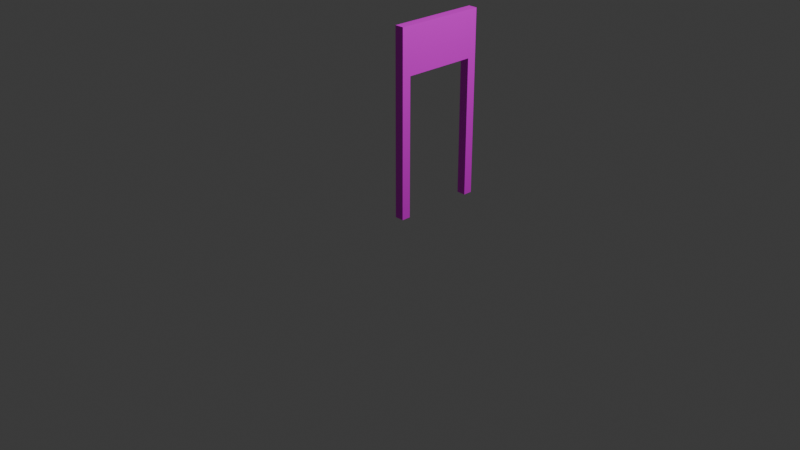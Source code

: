 # Source: door_stright_1x1.blend  (saved by Blender 4.1.24; exported with 4.5.12 LTS)
import bpy
from mathutils import Matrix  # noqa: F401  (used for matrix-valued properties, if any)

bpy.ops.wm.read_factory_settings(use_empty=True)
scene = bpy.context.scene
scene.name = 'Scene'

# ---- collections
col_collection = bpy.data.collections.new('Collection'); scene.collection.children.link(col_collection)

# ---- images (referenced by path relative to the original .blend; pixels are not part of the script)
import os
ASSET_DIR = os.environ.get("B2B_ASSET_DIR", "")  # directory of the original .blend (textures are referenced by path, not embedded)
HERE = os.path.dirname(os.path.abspath(__file__))  # packed textures are extracted next to this script under _unpacked/

def load_image(name, relpath, width, height, colorspace="sRGB"):
    """Load a texture the original file referenced (path relative to the .blend, or extracted next to this script)."""
    p = next((c for c in (os.path.join(HERE, relpath), os.path.join(ASSET_DIR, relpath)) if relpath and os.path.exists(c)), "")
    if p:
        img = bpy.data.images.load(p, check_existing=True)
        img.name = name
    else:  # same state as the original file: an image datablock whose file is absent (Cycles renders it pink)
        img = bpy.data.images.new(name, width, height)
        img.source = "FILE"
        img.filepath = "//" + (relpath or name)
    img.colorspace_settings.name = colorspace
    return img
img_untitled = load_image('Untitled', '', 1024, 1024, 'sRGB')

# ---- materials (node trees are filled in below, after node groups)
mat_material_001 = bpy.data.materials.new('Material.001')
mat_material_001.use_transparent_shadow = False

# ---- material node trees
mat_material_001.use_nodes = True; mat_material_001.node_tree.nodes.clear()
_N = mat_material_001.node_tree.nodes; _L = mat_material_001.node_tree.links
n0 = _N.new('ShaderNodeBsdfPrincipled'); n0.name = 'Principled BSDF'; n0.location = (10, 300)
n1 = _N.new('ShaderNodeOutputMaterial'); n1.name = 'Material Output'; n1.location = (300, 300)
n2 = _N.new('ShaderNodeTexImage'); n2.name = 'Image Texture'; n2.location = (-280, 260)
n2.image = img_untitled
_L.new(n0.outputs[0], n1.inputs[0])
_L.new(n2.outputs[0], n0.inputs[0])
n1.is_active_output = True

# ---- world
world_world = bpy.data.worlds.new('World'); scene.world = world_world
world_world.use_nodes = True; world_world.node_tree.nodes.clear()
_N = world_world.node_tree.nodes; _L = world_world.node_tree.links
n0 = _N.new('ShaderNodeOutputWorld'); n0.name = 'World Output'; n0.location = (300, 300)
n1 = _N.new('ShaderNodeBackground'); n1.name = 'Background'; n1.location = (10, 300)
n1.inputs[0].default_value = (0.05088, 0.05088, 0.05088, 1.0)
_L.new(n1.outputs[0], n0.inputs[0])
n0.is_active_output = True
world_world.color = (0.05088, 0.05088, 0.05088)
world_world.use_sun_shadow = False
world_world.sun_shadow_jitter_overblur = 0.0

# ---- cameras
cam_camera = bpy.data.cameras.new('Camera')
cam_camera.clip_end = 100.0
cam_camera.ortho_scale = 7.314

# ---- lights
light_light = bpy.data.lights.new('Light', 'POINT')
light_light.transmission_factor = 0.0
light_light.energy = 1000.0
light_light.shadow_soft_size = 0.1
light_light.shadow_maximum_resolution = 0.006
light_light.use_absolute_resolution = True

# ---- meshes
me_door_straight_1x1 = bpy.data.meshes.new('door_straight_1x1')
me_door_straight_1x1.from_pydata([(-50.0, 900.0, 0.0), (-50.0, 900.0, 1500.0), (-50.0, 1000.0, 0.0), (-50.0, 1000.0, 2000.0), (-50.0, 0.0, 2000.0), (-50.0, 100.0, 1500.0), (-50.0, 0.0, 0.0), (-50.0, 100.0, 0.0), (50.0, 1000.0, 0.0), (50.0, 900.0, 1500.0), (50.0, 900.0, 0.0), (50.0, 1000.0, 2000.0), (50.0, 0.0, 2000.0), (50.0, 100.0, 1500.0), (50.0, 0.0, 0.0), (50.0, 100.0, 0.0)], [], [(4, 12, 11, 3), (7, 6, 4, 5), (1, 3, 2, 0), (1, 5, 4, 3), (14, 15, 13, 12), (11, 9, 10, 8), (1, 9, 13, 5), (7, 15, 14, 6), (6, 14, 12, 4), (3, 11, 8, 2), (2, 8, 10, 0), (0, 10, 9, 1), (5, 13, 15, 7), (12, 13, 9, 11)])
me_door_straight_1x1.polygons.foreach_set('use_smooth', [True] * 14)
_k = set([(0, 1), (0, 2), (0, 10), (1, 5), (1, 9), (2, 3), (2, 8), (3, 4), (3, 11), (4, 6), (4, 12), (5, 7), (5, 13), (6, 7), (6, 14), (7, 15), (8, 10), (8, 11), (9, 10), (9, 13), (11, 12), (12, 14), (13, 15), (14, 15)])
me_door_straight_1x1.attributes.new('sharp_edge', 'BOOLEAN', 'EDGE').data.foreach_set('value', [ (min(e.vertices), max(e.vertices)) in _k for e in me_door_straight_1x1.edges])
_uv = me_door_straight_1x1.uv_layers.new(name='UVMap')
_uv.uv.foreach_set('vector', [1.0, 1.9, 1.0, 2.0, 2.795e-05, 2.0, 2.795e-05, 1.9, 0.9, 6.709e-05, 1.0, 6.709e-05, 1.0, 2.0, 0.9, 1.5, 0.1001, 1.5, 0.000106, 2.0, 0.000106, 6.72e-05, 0.1001, 6.72e-05, 0.1001, 1.5, 0.9, 1.5, 1.0, 2.0, 0.000106, 2.0, 0.0001058, 4.482e-05, 0.1001, 4.47e-05, 0.1001, 1.5, 0.000106, 2.0, 1.0, 2.0, 0.9, 1.5, 0.9, 4.482e-05, 1.0, 4.482e-05, 0.0, 0.0, 0.0, 0.0, 0.0, 0.0, 0.0, 0.0, 1.0, 9.996e-05, 1.0, 0.1001, 0.9, 0.1001, 0.9, 0.0001, 0.9, 6.703e-05, 1.0, 6.709e-05, 1.0, 2.0, 0.9, 2.0, 0.1001, 2.0, 0.000106, 2.0, 0.000106, 6.72e-05, 0.1001, 6.72e-05, 0.1001, 0.1001, 0.000106, 0.1001, 0.000106, 6.72e-05, 0.1001, 6.717e-05, 2.584e-05, 2.584e-05, 0.1001, 2.584e-05, 0.1001, 1.5, 2.584e-05, 1.5, 1.0, 1.5, 0.9, 1.5, 0.9, 6.709e-05, 1.0, 6.709e-05, 0.000106, 2.0, 0.1001, 1.5, 0.9, 1.5, 1.0, 2.0])
me_door_straight_1x1.materials.append(mat_material_001)
me_door_straight_1x1.update()
me_door_straight_1x1.normals_split_custom_set([tuple(v) for v in zip(*[iter([0.0, 0.0, 1.0, 0.0, 0.0, 1.0, 0.0, 0.0, 1.0, 0.0, 0.0, 1.0, -1.0, 0.0, 0.0, -1.0, 0.0, 0.0, -1.0, 0.0, 0.0, -1.0, 0.0, 0.0, -1.0, 0.0, 0.0, -1.0, 0.0, 0.0, -1.0, 0.0, 0.0, -1.0, 0.0, 0.0, -1.0, 0.0, 0.0, -1.0, 0.0, 0.0, -1.0, 0.0, 0.0, -1.0, 0.0, 0.0, 1.0, 0.0, 0.0, 1.0, 0.0, 0.0, 1.0, 0.0, 0.0, 1.0, 0.0, 0.0, 1.0, 0.0, 0.0, 1.0, 0.0, 0.0, 1.0, 0.0, 0.0, 1.0, 0.0, 0.0, 0.0, 0.0, -1.0, 0.0, 0.0, -1.0, 0.0, 0.0, -1.0, 0.0, 0.0, -1.0, 0.0, 0.0, -1.0, 0.0, 0.0, -1.0, 0.0, 0.0, -1.0, 0.0, 0.0, -1.0, 0.0, -1.0, 0.0, 0.0, -1.0, 0.0, 0.0, -1.0, 0.0, 0.0, -1.0, 0.0, 0.0, 1.0, 0.0, 0.0, 1.0, 0.0, 0.0, 1.0, 0.0, 0.0, 1.0, 0.0, 0.0, 0.0, -1.0, 0.0, 0.0, -1.0, 0.0, 0.0, -1.0, 0.0, 0.0, -1.0, 0.0, -1.0, 0.0, 0.0, -1.0, 0.0, 0.0, -1.0, 0.0, 0.0, -1.0, 0.0, 0.0, 1.0, 0.0, 0.0, 1.0, 0.0, 0.0, 1.0, 0.0, 0.0, 1.0, 0.0, 1.0, 0.0, 0.0, 1.0, 0.0, 0.0, 1.0, 0.0, 0.0, 1.0, 0.0, 0.0])] * 3)])

# ---- objects
ob_light = bpy.data.objects.new('Light', light_light)
ob_camera = bpy.data.objects.new('Camera', cam_camera)
ob_door_straight_1x1 = bpy.data.objects.new('door_straight_1x1', me_door_straight_1x1)

# ---- transforms, parenting, visibility, modifiers, constraints
ob_light.location = (4.076, 1.005, 5.904)
ob_light.rotation_euler = (0.6503, 0.05522, 1.866)
ob_light.lock_rotations_4d = False
ob_light.empty_display_type = 'ARROWS'
ob_light.color = (0.0, 0.0, 0.0, 0.0)
ob_light.lineart.crease_threshold = 0.0
ob_camera.location = (7.359, -6.926, 4.958)
ob_camera.rotation_euler = (1.109, 0.0, 0.8149)
ob_camera.lock_rotations_4d = False
ob_camera.empty_display_type = 'ARROWS'
ob_camera.color = (0.0, 0.0, 0.0, 0.0)
ob_camera.display_type = 'WIRE'
ob_camera.lineart.crease_threshold = 0.0
ob_door_straight_1x1.location = (0.0, 0.0, 0.0)
ob_door_straight_1x1.scale = (0.001, 0.001, 0.001)

# ---- collection membership
col_collection.objects.link(ob_light)
col_collection.objects.link(ob_camera)
col_collection.objects.link(ob_door_straight_1x1)

# ---- scene / render settings (as saved in the file)
scene.camera = ob_camera
scene.frame_start = 1; scene.frame_end = 250; scene.frame_set(1)
scene.render.engine = 'BLENDER_EEVEE_NEXT'
scene.cycles.sampling_pattern = 'TABULATED_SOBOL'
scene.eevee.ray_tracing_options.trace_max_roughness = 0.0
bpy.context.view_layer.update()
